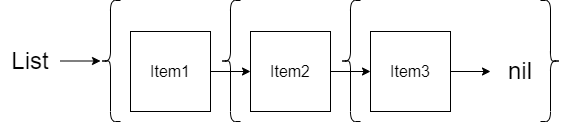

The diagram above was exported from draw.io. Its source (the exported page's mxGraphModel, read from the mxfile embedded in the PNG):
<mxGraphModel dx="782" dy="539" grid="1" gridSize="10" guides="1" tooltips="1" connect="1" arrows="1" fold="1" page="1" pageScale="1" pageWidth="850" pageHeight="1100" math="0" shadow="0">
  <root>
    <mxCell id="0" />
    <mxCell id="1" parent="0" />
    <mxCell id="h-9LHux6m6IXP3B6R-k_-7" value="" style="edgeStyle=orthogonalEdgeStyle;rounded=0;orthogonalLoop=1;jettySize=auto;html=1;fontSize=24;" parent="1" source="h-9LHux6m6IXP3B6R-k_-1" target="h-9LHux6m6IXP3B6R-k_-2" edge="1">
      <mxGeometry relative="1" as="geometry" />
    </mxCell>
    <mxCell id="h-9LHux6m6IXP3B6R-k_-1" value="&lt;font size=&quot;3&quot;&gt;Item1&lt;/font&gt;" style="whiteSpace=wrap;html=1;aspect=fixed;" parent="1" vertex="1">
      <mxGeometry x="160" y="120" width="80" height="80" as="geometry" />
    </mxCell>
    <mxCell id="h-9LHux6m6IXP3B6R-k_-8" value="" style="edgeStyle=orthogonalEdgeStyle;rounded=0;orthogonalLoop=1;jettySize=auto;html=1;fontSize=24;" parent="1" source="h-9LHux6m6IXP3B6R-k_-2" target="h-9LHux6m6IXP3B6R-k_-3" edge="1">
      <mxGeometry relative="1" as="geometry" />
    </mxCell>
    <mxCell id="h-9LHux6m6IXP3B6R-k_-2" value="&lt;font size=&quot;3&quot;&gt;Item2&lt;/font&gt;" style="whiteSpace=wrap;html=1;aspect=fixed;" parent="1" vertex="1">
      <mxGeometry x="280" y="120" width="80" height="80" as="geometry" />
    </mxCell>
    <mxCell id="h-9LHux6m6IXP3B6R-k_-9" value="" style="edgeStyle=orthogonalEdgeStyle;rounded=0;orthogonalLoop=1;jettySize=auto;html=1;fontSize=24;" parent="1" source="h-9LHux6m6IXP3B6R-k_-3" target="h-9LHux6m6IXP3B6R-k_-5" edge="1">
      <mxGeometry relative="1" as="geometry" />
    </mxCell>
    <mxCell id="h-9LHux6m6IXP3B6R-k_-3" value="&lt;font size=&quot;3&quot;&gt;Item3&lt;/font&gt;" style="whiteSpace=wrap;html=1;aspect=fixed;" parent="1" vertex="1">
      <mxGeometry x="400" y="120" width="80" height="80" as="geometry" />
    </mxCell>
    <mxCell id="9F64nsNpiBEag87lhFrN-2" value="" style="edgeStyle=orthogonalEdgeStyle;rounded=0;orthogonalLoop=1;jettySize=auto;html=1;fontSize=14;" edge="1" parent="1" source="h-9LHux6m6IXP3B6R-k_-4" target="h-9LHux6m6IXP3B6R-k_-10">
      <mxGeometry relative="1" as="geometry" />
    </mxCell>
    <mxCell id="h-9LHux6m6IXP3B6R-k_-4" value="List" style="text;html=1;strokeColor=none;fillColor=none;align=center;verticalAlign=middle;whiteSpace=wrap;rounded=0;fontSize=24;" parent="1" vertex="1">
      <mxGeometry x="30" y="134.5" width="60" height="30" as="geometry" />
    </mxCell>
    <mxCell id="h-9LHux6m6IXP3B6R-k_-5" value="nil" style="text;html=1;strokeColor=none;fillColor=none;align=center;verticalAlign=middle;whiteSpace=wrap;rounded=0;fontSize=24;" parent="1" vertex="1">
      <mxGeometry x="520" y="145" width="60" height="30" as="geometry" />
    </mxCell>
    <mxCell id="h-9LHux6m6IXP3B6R-k_-10" value="" style="shape=curlyBracket;whiteSpace=wrap;html=1;rounded=1;fontSize=24;" parent="1" vertex="1">
      <mxGeometry x="130" y="89" width="20" height="121" as="geometry" />
    </mxCell>
    <mxCell id="h-9LHux6m6IXP3B6R-k_-12" value="" style="shape=curlyBracket;whiteSpace=wrap;html=1;rounded=1;fontSize=24;" parent="1" vertex="1">
      <mxGeometry x="250" y="89" width="20" height="121" as="geometry" />
    </mxCell>
    <mxCell id="h-9LHux6m6IXP3B6R-k_-13" value="" style="shape=curlyBracket;whiteSpace=wrap;html=1;rounded=1;fontSize=24;" parent="1" vertex="1">
      <mxGeometry x="370" y="89" width="20" height="121" as="geometry" />
    </mxCell>
    <mxCell id="h-9LHux6m6IXP3B6R-k_-15" value="" style="shape=curlyBracket;whiteSpace=wrap;html=1;rounded=1;fontSize=24;rotation=-180;" parent="1" vertex="1">
      <mxGeometry x="570" y="89" width="20" height="121" as="geometry" />
    </mxCell>
  </root>
</mxGraphModel>